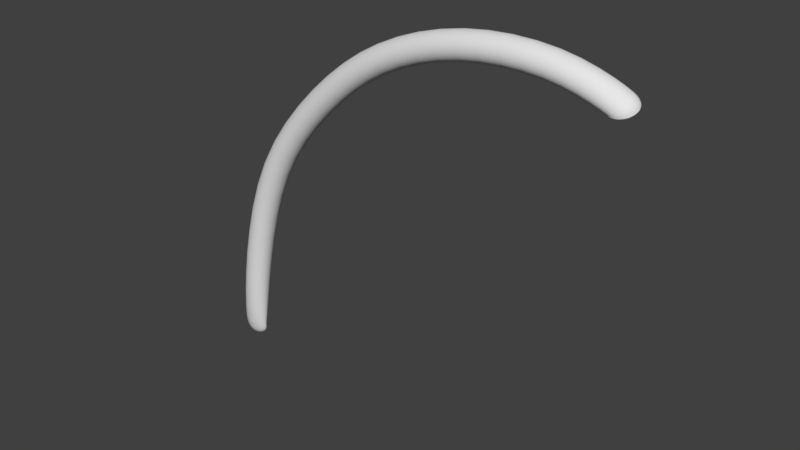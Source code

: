 # Source: Curve03.blend  (saved by Blender 2.80.75; exported with 4.5.12 LTS)
import bpy
from mathutils import Matrix  # noqa: F401  (used for matrix-valued properties, if any)

bpy.ops.wm.read_factory_settings(use_empty=True)
scene = bpy.context.scene
scene.name = 'Scene'

# ---- collections
col_collection_1 = bpy.data.collections.new('Collection 1'); scene.collection.children.link(col_collection_1)

# ---- world
world_world = bpy.data.worlds.new('World'); scene.world = world_world
world_world.color = (0.05088, 0.05088, 0.05088)
world_world.use_sun_shadow = False
world_world.sun_shadow_jitter_overblur = 0.0
world_world.cycles.sampling_method = 'MANUAL'

# ---- meshes
me_cube_000 = bpy.data.meshes.new('Cube.000')
me_cube_000.from_pydata([(1.286, 0.1184, -0.6497), (1.312, 0.1635, -0.6172), (1.37, 0.1805, -0.605), (1.426, 0.1592, -0.6203), (1.447, 0.1123, -0.6541), (1.42, 0.06719, -0.6866), (1.363, 0.05027, -0.6988), (1.307, 0.07149, -0.6835), (1.254, 0.1076, -0.6429), (1.272, 0.1624, -0.6254), (1.314, 0.1971, -0.6408), (1.356, 0.1912, -0.68), (1.373, 0.1483, -0.7202), (1.355, 0.09353, -0.7377), (1.313, 0.05891, -0.7223), (1.27, 0.06476, -0.683), (0.9959, 0.117, -0.6978), (1.0, 0.1772, -0.6899), (1.013, 0.2226, -0.7244), (1.026, 0.2267, -0.7813), (1.032, 0.1869, -0.8271), (1.028, 0.1267, -0.8351), (1.015, 0.08132, -0.8005), (1.002, 0.0773, -0.7437), (0.5387, 0.1134, -0.6819), (0.5377, 0.1745, -0.6755), (0.5299, 0.2217, -0.7129), (0.5199, 0.2274, -0.7721), (0.5136, 0.1882, -0.8185), (0.5146, 0.1271, -0.8248), (0.5224, 0.07987, -0.7874), (0.5323, 0.07419, -0.7282), (0.06704, 0.07858, -0.5223), (0.06415, 0.1396, -0.5155), (0.04221, 0.1859, -0.5484), (0.01408, 0.1904, -0.6019), (-0.003766, 0.1505, -0.6445), (-0.0008701, 0.08945, -0.6514), (0.02107, 0.04312, -0.6184), (0.0492, 0.03862, -0.5649), (-0.3433, 0.01917, -0.2182), (-0.3472, 0.08004, -0.2106), (-0.3797, 0.1249, -0.236), (-0.4218, 0.1274, -0.2795), (-0.4488, 0.08619, -0.3156), (-0.4448, 0.02532, -0.3232), (-0.4123, -0.01952, -0.2978), (-0.3703, -0.02206, -0.2543), (-0.711, -0.07, 0.2566), (-0.716, -0.009411, 0.2656), (-0.7571, 0.03322, 0.2517), (-0.8104, 0.03293, 0.223), (-0.8445, -0.01013, 0.1963), (-0.8395, -0.07071, 0.1873), (-0.7984, -0.1133, 0.2013), (-0.7451, -0.1131, 0.23), (-0.9053, -0.1855, 0.8486), (-0.9119, -0.1295, 0.8654), (-0.9585, -0.09194, 0.8668), (-1.018, -0.09486, 0.8519), (-1.055, -0.1365, 0.8295), (-1.048, -0.1926, 0.8126), (-1.002, -0.2301, 0.8112), (-0.9425, -0.2272, 0.8261), (-0.9665, -0.2592, 1.269), (-0.9778, -0.228, 1.314), (-1.028, -0.2076, 1.336), (-1.088, -0.2099, 1.324), (-1.123, -0.2335, 1.283), (-1.112, -0.2647, 1.239), (-1.061, -0.2851, 1.216), (-1.001, -0.2828, 1.229), (-0.9739, -0.2662, 1.343), (-0.9879, -0.2776, 1.402), (-1.04, -0.2837, 1.434), (-1.1, -0.2811, 1.42), (-1.132, -0.2712, 1.369), (-1.118, -0.2598, 1.31), (-1.066, -0.2537, 1.278), (-1.006, -0.2563, 1.292), (1.287, 0.1057, -0.6589), (1.291, 0.09329, -0.6678), (1.298, 0.08173, -0.6761), (1.289, 0.1143, -0.6435), (1.287, 0.1108, -0.639), (1.277, 0.1084, -0.6382), (1.255, 0.0946, -0.6516), (1.258, 0.08281, -0.6615), (1.263, 0.07272, -0.6721), (1.309, 0.06845, -0.6788), (1.307, 0.06596, -0.6759), (1.295, 0.06455, -0.6767), (1.288, 0.131, -0.6406), (1.294, 0.143, -0.632), (1.302, 0.154, -0.624), (1.314, 0.1621, -0.6149), (1.31, 0.1611, -0.6144), (1.298, 0.1611, -0.6173), (1.255, 0.1215, -0.6357), (1.259, 0.1356, -0.6303), (1.264, 0.1495, -0.6268), (1.325, 0.1711, -0.6117), (1.339, 0.1766, -0.6078), (1.354, 0.1798, -0.6055), (1.369, 0.1837, -0.6099), (1.362, 0.1874, -0.6164), (1.346, 0.1917, -0.6262), (1.281, 0.1741, -0.6262), (1.291, 0.184, -0.6291), (1.303, 0.1917, -0.6341), (1.386, 0.1786, -0.6064), (1.4, 0.1743, -0.6095), (1.414, 0.1678, -0.6142), (1.422, 0.1666, -0.6314), (1.413, 0.1742, -0.644), (1.393, 0.1823, -0.6597), (1.326, 0.1997, -0.6491), (1.337, 0.1995, -0.6587), (1.347, 0.1967, -0.6691), (1.435, 0.149, -0.6277), (1.442, 0.1374, -0.636), (1.446, 0.1251, -0.6449), (1.442, 0.1207, -0.6667), (1.432, 0.1293, -0.6809), (1.411, 0.1384, -0.6982), (1.364, 0.1833, -0.691), (1.369, 0.1732, -0.7016), (1.372, 0.1614, -0.7115), (1.444, 0.09972, -0.6632), (1.439, 0.08768, -0.6718), (1.431, 0.07669, -0.6798), (1.417, 0.07294, -0.6953), (1.409, 0.07902, -0.7055), (1.39, 0.08577, -0.7191), (1.372, 0.1345, -0.7273), (1.368, 0.1204, -0.7328), (1.363, 0.1065, -0.7363), (1.408, 0.0596, -0.6921), (1.394, 0.05414, -0.696), (1.378, 0.05097, -0.6983), (1.362, 0.0513, -0.7003), (1.357, 0.05278, -0.7035), (1.342, 0.05517, -0.7103), (1.346, 0.0819, -0.7369), (1.335, 0.07202, -0.7339), (1.324, 0.06424, -0.729), (1.347, 0.05215, -0.6974), (1.332, 0.05646, -0.6943), (1.319, 0.06297, -0.6896), (1.301, 0.05632, -0.714), (1.29, 0.05647, -0.7044), (1.279, 0.0593, -0.6939), (1.214, 0.1088, -0.654), (1.157, 0.1113, -0.6691), (1.084, 0.1144, -0.6848), (0.9965, 0.104, -0.7065), (0.9978, 0.09271, -0.7174), (0.9997, 0.08369, -0.7299), (1.228, 0.06689, -0.6958), (1.169, 0.07028, -0.7124), (1.093, 0.07405, -0.7295), (1.228, 0.1655, -0.6396), (1.168, 0.1695, -0.6573), (1.092, 0.1737, -0.6752), (0.996, 0.1315, -0.6917), (0.9969, 0.1467, -0.6883), (0.9983, 0.1622, -0.6876), (1.264, 0.2036, -0.661), (1.196, 0.2107, -0.6841), (1.112, 0.2173, -0.7065), (1.003, 0.1913, -0.695), (1.006, 0.2038, -0.7027), (1.009, 0.2144, -0.7126), (1.3, 0.201, -0.7057), (1.224, 0.2108, -0.7337), (1.132, 0.2197, -0.7602), (1.017, 0.2281, -0.7378), (1.02, 0.2306, -0.7521), (1.023, 0.2301, -0.7668), (1.315, 0.159, -0.7475), (1.237, 0.1697, -0.7771), (1.142, 0.1794, -0.805), (1.029, 0.2203, -0.7951), (1.031, 0.2113, -0.8076), (1.032, 0.2, -0.8184), (1.3, 0.1024, -0.7619), (1.225, 0.1116, -0.7888), (1.134, 0.12, -0.8145), (1.032, 0.1725, -0.8333), (1.032, 0.1572, -0.8367), (1.03, 0.1418, -0.8373), (1.264, 0.06423, -0.7405), (1.197, 0.07038, -0.762), (1.114, 0.0764, -0.7833), (1.025, 0.1127, -0.83), (1.022, 0.1001, -0.8223), (1.019, 0.08952, -0.8123), (1.012, 0.07591, -0.7872), (1.008, 0.07341, -0.7729), (1.005, 0.07386, -0.7582), (0.8938, 0.1186, -0.7053), (0.781, 0.1187, -0.7057), (0.6613, 0.1171, -0.6982), (0.5377, 0.1003, -0.6905), (0.5363, 0.08916, -0.7014), (0.5345, 0.08032, -0.7141), (0.8969, 0.07923, -0.7518), (0.7809, 0.07952, -0.7525), (0.6581, 0.07792, -0.745), (0.8961, 0.1793, -0.6983), (0.7817, 0.1797, -0.6993), (0.661, 0.1782, -0.692), (0.5392, 0.1279, -0.676), (0.5391, 0.1434, -0.6729), (0.5386, 0.1591, -0.6727), (0.9023, 0.2259, -0.735), (0.7827, 0.2268, -0.7369), (0.6574, 0.2254, -0.7298), (0.5362, 0.1889, -0.6813), (0.5344, 0.202, -0.6897), (0.5322, 0.213, -0.7004), (0.9089, 0.2309, -0.7937), (0.7833, 0.2324, -0.7966), (0.6525, 0.2312, -0.7895), (0.5274, 0.2276, -0.727), (0.5248, 0.2306, -0.7419), (0.5223, 0.2305, -0.7572), (0.912, 0.1916, -0.8402), (0.7832, 0.1932, -0.8434), (0.6493, 0.1921, -0.8362), (0.5178, 0.2213, -0.7862), (0.516, 0.2124, -0.799), (0.5145, 0.2013, -0.8099), (0.9097, 0.1308, -0.8472), (0.7824, 0.1322, -0.8498), (0.6496, 0.131, -0.8425), (0.5131, 0.1737, -0.8244), (0.5131, 0.1582, -0.8275), (0.5136, 0.1425, -0.8276), (0.9035, 0.0843, -0.8106), (0.7815, 0.08512, -0.8122), (0.6532, 0.08367, -0.8047), (0.516, 0.1126, -0.8191), (0.5178, 0.09964, -0.8107), (0.52, 0.08855, -0.8), (0.5249, 0.07399, -0.7734), (0.5274, 0.07104, -0.7584), (0.53, 0.07109, -0.7432), (0.4164, 0.1075, -0.6558), (0.2962, 0.09957, -0.6202), (0.1793, 0.08985, -0.5756), (0.06429, 0.06539, -0.5303), (0.06027, 0.05406, -0.5404), (0.05518, 0.045, -0.5521), (0.407, 0.06818, -0.7015), (0.2839, 0.06008, -0.6651), (0.1642, 0.05014, -0.6195), (0.4148, 0.1686, -0.6494), (0.2941, 0.1606, -0.6137), (0.1768, 0.1509, -0.5689), (0.0684, 0.09319, -0.5167), (0.06835, 0.1086, -0.5136), (0.06692, 0.1243, -0.5132), (0.4031, 0.2157, -0.686), (0.2788, 0.2075, -0.6493), (0.158, 0.1975, -0.6033), (0.06009, 0.1539, -0.5204), (0.05493, 0.1667, -0.5278), (0.04889, 0.1775, -0.5372), (0.3883, 0.2212, -0.7443), (0.2592, 0.2127, -0.7063), (0.1341, 0.2024, -0.6587), (0.03511, 0.1915, -0.561), (0.02786, 0.1941, -0.5745), (0.02076, 0.1938, -0.5883), (0.3789, 0.1818, -0.79), (0.2469, 0.1732, -0.7512), (0.1189, 0.1627, -0.7025), (0.008096, 0.184, -0.6148), (0.003007, 0.175, -0.6264), (-0.001007, 0.1636, -0.6365), (0.3805, 0.1207, -0.7964), (0.249, 0.1122, -0.7577), (0.1214, 0.1016, -0.7092), (-0.005123, 0.1358, -0.6501), (-0.005074, 0.1204, -0.6532), (-0.003646, 0.1047, -0.6536), (0.3921, 0.07367, -0.7598), (0.2643, 0.06529, -0.7221), (0.1402, 0.05502, -0.6748), (0.003193, 0.07516, -0.6464), (0.008352, 0.06237, -0.639), (0.01438, 0.05153, -0.6296), (0.02817, 0.03753, -0.6058), (0.03542, 0.03489, -0.5923), (0.04252, 0.03524, -0.5785), (-0.03994, 0.06595, -0.4605), (-0.1428, 0.05192, -0.3897), (-0.2434, 0.03637, -0.3092), (-0.3475, 0.00578, -0.2252), (-0.3536, -0.005837, -0.2337), (-0.3613, -0.01526, -0.2436), (-0.06028, 0.02572, -0.5018), (-0.1655, 0.01139, -0.4294), (-0.2683, -0.0045, -0.3472), (-0.04313, 0.1269, -0.4535), (-0.1463, 0.1129, -0.3826), (-0.2471, 0.09728, -0.3018), (-0.3411, 0.0339, -0.2131), (-0.3411, 0.04936, -0.2101), (-0.3431, 0.06495, -0.2093), (-0.06798, 0.1729, -0.4849), (-0.1738, 0.1585, -0.4122), (-0.2771, 0.1426, -0.3295), (-0.3532, 0.09406, -0.2142), (-0.3608, 0.1065, -0.2198), (-0.3698, 0.1169, -0.2272), (-0.09994, 0.177, -0.5363), (-0.2093, 0.1622, -0.4613), (-0.316, 0.1457, -0.376), (-0.3903, 0.13, -0.2461), (-0.4011, 0.1321, -0.257), (-0.4118, 0.1313, -0.2683), (-0.1203, 0.1368, -0.5776), (-0.232, 0.1216, -0.501), (-0.3409, 0.1048, -0.414), (-0.4308, 0.1206, -0.2902), (-0.4385, 0.1112, -0.3001), (-0.4445, 0.09959, -0.3087), (-0.1171, 0.07582, -0.5845), (-0.2286, 0.06068, -0.5081), (-0.3372, 0.04389, -0.4213), (-0.4509, 0.07147, -0.3207), (-0.4509, 0.05601, -0.3237), (-0.4489, 0.04042, -0.3245), (-0.09224, 0.02981, -0.5531), (-0.201, 0.01502, -0.4785), (-0.3071, -0.001383, -0.3936), (-0.4389, 0.01131, -0.3196), (-0.4312, -0.001137, -0.314), (-0.4223, -0.01157, -0.3067), (-0.4017, -0.02461, -0.2877), (-0.3909, -0.02675, -0.2768), (-0.3803, -0.02591, -0.2655), (-0.4433, 0.000198, -0.1162), (-0.5406, -0.02081, -0.002984), (-0.6311, -0.04412, 0.1213), (-0.7164, -0.08368, 0.2511), (-0.7241, -0.0957, 0.2447), (-0.7338, -0.1056, 0.2375), (-0.4723, -0.04145, -0.1501), (-0.5714, -0.0629, -0.03465), (-0.6637, -0.08668, 0.09207), (-0.4475, 0.06101, -0.1083), (-0.545, 0.03993, 0.00523), (-0.6358, 0.01655, 0.1299), (-0.7083, -0.05514, 0.261), (-0.7083, -0.03968, 0.264), (-0.7109, -0.02423, 0.2656), (-0.4824, 0.1054, -0.1312), (-0.5822, 0.08375, -0.01482), (-0.6751, 0.05979, 0.1128), (-0.7236, 0.004194, 0.2642), (-0.7332, 0.01612, 0.2613), (-0.7445, 0.02594, 0.2571), (-0.5276, 0.1073, -0.1713), (-0.6303, 0.08496, -0.05139), (-0.7259, 0.06026, 0.08013), (-0.7705, 0.0376, 0.2454), (-0.7842, 0.03901, 0.2383), (-0.7977, 0.03745, 0.2307), (-0.5566, 0.06562, -0.2053), (-0.6612, 0.04287, -0.08306), (-0.7585, 0.0177, 0.05091), (-0.8218, 0.02551, 0.2155), (-0.8315, 0.01558, 0.2083), (-0.8392, 0.003552, 0.2019), (-0.5524, 0.004808, -0.2132), (-0.6567, -0.01788, -0.09127), (-0.7538, -0.04297, 0.04231), (-0.8472, -0.02499, 0.192), (-0.8472, -0.04045, 0.189), (-0.8447, -0.0559, 0.1874), (-0.5175, -0.03954, -0.1903), (-0.6196, -0.06169, -0.07122), (-0.7145, -0.0862, 0.05936), (-0.832, -0.08432, 0.1888), (-0.8223, -0.09625, 0.1917), (-0.811, -0.1061, 0.1959), (-0.785, -0.1177, 0.2076), (-0.7713, -0.1191, 0.2147), (-0.7578, -0.1176, 0.2223), (-0.7773, -0.09843, 0.4021), (-0.8308, -0.1282, 0.553), (-0.8729, -0.1577, 0.7037), (-0.911, -0.1985, 0.843), (-0.9193, -0.21, 0.8372), (-0.9299, -0.2197, 0.8315), (-0.8128, -0.1419, 0.3779), (-0.8672, -0.1718, 0.5308), (-0.9099, -0.2009, 0.6822), (-0.7825, -0.03799, 0.4116), (-0.8362, -0.06828, 0.5636), (-0.8788, -0.09915, 0.7165), (-0.9026, -0.1716, 0.8538), (-0.9028, -0.1572, 0.8585), (-0.906, -0.143, 0.8624), (-0.8253, 0.003989, 0.4009), (-0.8804, -0.02721, 0.5564), (-0.9242, -0.05949, 0.7133), (-0.9206, -0.1172, 0.8674), (-0.9316, -0.1066, 0.8683), (-0.9444, -0.09807, 0.8681), (-0.8806, 0.002911, 0.3763), (-0.9373, -0.02903, 0.5356), (-0.9825, -0.06194, 0.6958), (-0.9735, -0.08854, 0.8644), (-0.9887, -0.08791, 0.861), (-1.004, -0.09003, 0.8568), (-0.916, -0.04059, 0.3521), (-0.9737, -0.07267, 0.5134), (-1.019, -0.1051, 0.6744), (-1.03, -0.1023, 0.8465), (-1.041, -0.112, 0.8408), (-1.049, -0.1236, 0.8351), (-0.9108, -0.101, 0.3426), (-0.9683, -0.1326, 0.5028), (-1.014, -0.1636, 0.6615), (-1.058, -0.1505, 0.8242), (-1.057, -0.1648, 0.8196), (-1.054, -0.1791, 0.8156), (-0.868, -0.143, 0.3533), (-0.9241, -0.1736, 0.51), (-0.9681, -0.2033, 0.6648), (-1.04, -0.2048, 0.8106), (-1.029, -0.2154, 0.8097), (-1.016, -0.224, 0.8099), (-0.9866, -0.2335, 0.8136), (-0.9714, -0.2341, 0.817), (-0.9565, -0.232, 0.8212), (-0.9296, -0.2102, 0.9822), (-0.947, -0.231, 1.1), (-0.9589, -0.2475, 1.197), (-0.9712, -0.2664, 1.258), (-0.9788, -0.273, 1.247), (-0.9888, -0.2785, 1.237), (-0.9664, -0.2492, 0.9566), (-0.9831, -0.2661, 1.07), (-0.9942, -0.2775, 1.162), (-0.9373, -0.1582, 1.005), (-0.9559, -0.1846, 1.13), (-0.9691, -0.2081, 1.235), (-0.9649, -0.2514, 1.281), (-0.9663, -0.2434, 1.293), (-0.9707, -0.2355, 1.304), (-0.9849, -0.1237, 1.012), (-1.005, -0.154, 1.143), (-1.019, -0.1822, 1.253), (-0.9877, -0.2213, 1.322), (-0.9997, -0.2155, 1.329), (-1.013, -0.2109, 1.334), (-1.045, -0.1269, 0.9986), (-1.065, -0.1572, 1.13), (-1.079, -0.1851, 1.24), (-1.044, -0.2059, 1.337), (-1.059, -0.2057, 1.334), (-1.075, -0.2071, 1.33), (-1.081, -0.1659, 0.9729), (-1.101, -0.1923, 1.1), (-1.114, -0.2151, 1.205), (-1.101, -0.2142, 1.316), (-1.111, -0.2197, 1.306), (-1.118, -0.2263, 1.295), (-1.074, -0.2178, 0.95), (-1.092, -0.2387, 1.069), (-1.104, -0.2545, 1.167), (-1.125, -0.2413, 1.272), (-1.123, -0.2493, 1.26), (-1.119, -0.2572, 1.249), (-1.026, -0.2524, 0.9433), (-1.043, -0.2693, 1.057), (-1.054, -0.2804, 1.149), (-1.102, -0.2714, 1.23), (-1.09, -0.2772, 1.224), (-1.076, -0.2818, 1.219), (-1.045, -0.2868, 1.216), (-1.03, -0.287, 1.218), (-1.015, -0.2856, 1.222), (-0.971, -0.2657, 1.314), (-0.9732, -0.2681, 1.336), (-0.974, -0.2678, 1.343), (-0.978, -0.2633, 1.329), (-0.985, -0.2607, 1.315), (-0.9946, -0.2583, 1.302), (-1.005, -0.2819, 1.269), (-1.007, -0.2761, 1.289), (-1.007, -0.267, 1.294), (-0.9832, -0.2441, 1.363), (-0.9862, -0.257, 1.389), (-0.9874, -0.2678, 1.4), (-0.9729, -0.2692, 1.359), (-0.975, -0.2721, 1.374), (-0.98, -0.275, 1.389), (-1.034, -0.2297, 1.389), (-1.038, -0.2492, 1.418), (-1.039, -0.2669, 1.43), (-0.9983, -0.2798, 1.414), (-1.011, -0.2816, 1.423), (-1.025, -0.2829, 1.43), (-1.094, -0.2311, 1.377), (-1.098, -0.2494, 1.405), (-1.099, -0.2657, 1.417), (-1.056, -0.2839, 1.435), (-1.071, -0.2835, 1.433), (-1.086, -0.2826, 1.428), (-1.128, -0.2473, 1.332), (-1.131, -0.2574, 1.358), (-1.132, -0.2649, 1.367), (-1.112, -0.2791, 1.41), (-1.121, -0.2767, 1.398), (-1.128, -0.2741, 1.384), (-1.116, -0.2689, 1.283), (-1.118, -0.2685, 1.304), (-1.119, -0.265, 1.311), (-1.133, -0.2682, 1.354), (-1.131, -0.2653, 1.338), (-1.126, -0.2624, 1.324), (-1.065, -0.2833, 1.257), (-1.066, -0.2763, 1.276), (-1.067, -0.2658, 1.281), (-1.108, -0.2576, 1.299), (-1.096, -0.2558, 1.289), (-1.081, -0.2545, 1.283), (-1.051, -0.2535, 1.278), (-1.035, -0.2539, 1.28), (-1.02, -0.2548, 1.284), (1.29, 0.1015, -0.6525), (1.288, 0.09792, -0.6479), (1.278, 0.09543, -0.647), (1.294, 0.08928, -0.6616), (1.292, 0.08583, -0.6573), (1.282, 0.08349, -0.6566), (1.3, 0.0781, -0.6705), (1.298, 0.07503, -0.6668), (1.287, 0.07305, -0.6667), (1.304, 0.1517, -0.6203), (1.301, 0.1498, -0.6184), (1.289, 0.1489, -0.6199), (1.296, 0.1399, -0.6271), (1.294, 0.1373, -0.624), (1.283, 0.1357, -0.6245), (1.291, 0.1273, -0.6349), (1.289, 0.1241, -0.631), (1.279, 0.122, -0.6306), (1.354, 0.1818, -0.6085), (1.348, 0.1842, -0.6132), (1.333, 0.1874, -0.6211), (1.339, 0.1774, -0.6089), (1.334, 0.1786, -0.6118), (1.32, 0.1807, -0.6179), (1.326, 0.1708, -0.6111), (1.322, 0.1708, -0.6121), (1.308, 0.1718, -0.6166), (1.411, 0.1743, -0.624), (1.402, 0.1811, -0.6354), (1.383, 0.1885, -0.6499), (1.398, 0.1798, -0.6178), (1.39, 0.1857, -0.6278), (1.371, 0.1922, -0.6409), (1.383, 0.183, -0.6131), (1.376, 0.1878, -0.6213), (1.359, 0.1933, -0.6328), (1.441, 0.1335, -0.6577), (1.431, 0.1422, -0.672), (1.41, 0.1514, -0.6894), (1.437, 0.1458, -0.6485), (1.427, 0.1543, -0.6626), (1.406, 0.1634, -0.6798), (1.431, 0.1569, -0.6396), (1.421, 0.1651, -0.6532), (1.401, 0.1738, -0.6698), (1.427, 0.08337, -0.6898), (1.418, 0.09037, -0.7015), (1.399, 0.09798, -0.7165), (1.435, 0.09513, -0.6831), (1.426, 0.1029, -0.6959), (1.405, 0.1112, -0.7119), (1.44, 0.1077, -0.6753), (1.43, 0.116, -0.6889), (1.409, 0.1248, -0.7058), (1.377, 0.05323, -0.7016), (1.371, 0.05591, -0.7067), (1.355, 0.05944, -0.7153), (1.392, 0.05763, -0.7012), (1.385, 0.06151, -0.7081), (1.368, 0.06617, -0.7185), (1.405, 0.06427, -0.6991), (1.398, 0.0693, -0.7078), (1.38, 0.07505, -0.7198), (1.32, 0.06074, -0.6862), (1.317, 0.05904, -0.6845), (1.305, 0.05838, -0.6865), (1.333, 0.0552, -0.6923), (1.33, 0.05445, -0.6921), (1.317, 0.0547, -0.6956), (1.348, 0.052, -0.6971), (1.343, 0.05232, -0.6986), (1.329, 0.0536, -0.7036), (1.215, 0.09575, -0.6627), (1.158, 0.09826, -0.6777), (1.085, 0.1013, -0.6934), (1.217, 0.08412, -0.6728), (1.16, 0.08678, -0.6881), (1.087, 0.08993, -0.7041), (1.222, 0.07436, -0.684), (1.164, 0.07731, -0.6998), (1.09, 0.08072, -0.7163), (1.222, 0.1518, -0.6398), (1.163, 0.1552, -0.6566), (1.088, 0.159, -0.6736), (1.217, 0.1374, -0.6424), (1.16, 0.1404, -0.6583), (1.086, 0.1438, -0.6747), (1.215, 0.1229, -0.6472), (1.157, 0.1256, -0.6625), (1.084, 0.1287, -0.6785), (1.254, 0.1974, -0.6527), (1.188, 0.2036, -0.6744), (1.106, 0.2096, -0.6955), (1.245, 0.1887, -0.6462), (1.181, 0.1941, -0.6665), (1.101, 0.1995, -0.6865), (1.236, 0.1779, -0.6418), (1.174, 0.1826, -0.6607), (1.096, 0.1874, -0.6796), (1.292, 0.2058, -0.6937), (1.218, 0.215, -0.7207), (1.128, 0.2235, -0.7463), (1.283, 0.2079, -0.6819), (1.211, 0.2164, -0.7078), (1.123, 0.2243, -0.7324), (1.274, 0.2071, -0.6709), (1.204, 0.215, -0.6954), (1.117, 0.2223, -0.7189), (1.314, 0.1721, -0.7388), (1.236, 0.1828, -0.7684), (1.141, 0.1925, -0.7963), (1.311, 0.1837, -0.7287), (1.233, 0.1943, -0.758), (1.139, 0.2038, -0.7856), (1.306, 0.1935, -0.7175), (1.229, 0.2038, -0.7463), (1.136, 0.213, -0.7734), (1.306, 0.1161, -0.7617), (1.23, 0.1258, -0.7896), (1.137, 0.1347, -0.8161), (1.311, 0.1305, -0.7591), (1.234, 0.1407, -0.7878), (1.14, 0.1499, -0.815), (1.314, 0.145, -0.7543), (1.236, 0.1555, -0.7836), (1.141, 0.165, -0.8112), (1.274, 0.0705, -0.7488), (1.205, 0.07746, -0.7718), (1.12, 0.08413, -0.7942), (1.283, 0.07921, -0.7553), (1.213, 0.08696, -0.7797), (1.125, 0.09427, -0.8033), (1.292, 0.08997, -0.7597), (1.219, 0.09847, -0.7854), (1.13, 0.1064, -0.8102), (1.236, 0.06208, -0.7078), (1.175, 0.06604, -0.7255), (1.098, 0.07027, -0.7434), (1.245, 0.06001, -0.7196), (1.182, 0.06464, -0.7384), (1.103, 0.06941, -0.7573), (1.254, 0.06072, -0.7306), (1.19, 0.06609, -0.7508), (1.108, 0.07147, -0.7708), (0.8941, 0.1055, -0.714), (0.7809, 0.1056, -0.7144), (0.6608, 0.104, -0.7069), (0.8947, 0.09436, -0.7249), (0.7809, 0.0945, -0.7254), (0.6601, 0.09286, -0.7179), (0.8957, 0.08546, -0.7377), (0.7809, 0.08566, -0.7383), (0.6592, 0.08403, -0.7307), (0.895, 0.1641, -0.6957), (0.7815, 0.1644, -0.6965), (0.6615, 0.1628, -0.6891), (0.8943, 0.1485, -0.696), (0.7813, 0.1487, -0.6966), (0.6617, 0.147, -0.6892), (0.8939, 0.1331, -0.6992), (0.7811, 0.1332, -0.6998), (0.6616, 0.1316, -0.6923), (0.9006, 0.2174, -0.7226), (0.7824, 0.2182, -0.7243), (0.6585, 0.2167, -0.7171), (0.8989, 0.2065, -0.7121), (0.7822, 0.2071, -0.7135), (0.6595, 0.2056, -0.7063), (0.8974, 0.1936, -0.7039), (0.782, 0.1941, -0.7051), (0.6604, 0.1926, -0.6978), (0.9075, 0.2342, -0.7788), (0.7832, 0.2355, -0.7815), (0.6537, 0.2343, -0.7744), (0.9058, 0.2344, -0.7637), (0.783, 0.2356, -0.7661), (0.6549, 0.2343, -0.759), (0.9041, 0.2316, -0.7488), (0.7829, 0.2327, -0.7511), (0.6562, 0.2313, -0.7439), (0.9117, 0.2046, -0.8316), (0.7833, 0.2063, -0.8347), (0.6498, 0.2051, -0.8276), (0.9111, 0.2158, -0.8206), (0.7833, 0.2174, -0.8237), (0.6506, 0.2163, -0.8166), (0.9101, 0.2247, -0.8078), (0.7833, 0.2263, -0.8108), (0.6515, 0.2251, -0.8037), (0.9108, 0.1461, -0.8498), (0.7827, 0.1476, -0.8526), (0.6492, 0.1463, -0.8454), (0.9115, 0.1617, -0.8495), (0.7829, 0.1633, -0.8525), (0.649, 0.1621, -0.8452), (0.9119, 0.1771, -0.8463), (0.783, 0.1787, -0.8494), (0.649, 0.1775, -0.8422), (0.9052, 0.09281, -0.8229), (0.7817, 0.09378, -0.8249), (0.6521, 0.09238, -0.8174), (0.9069, 0.1037, -0.8334), (0.782, 0.1048, -0.8356), (0.6511, 0.1035, -0.8282), (0.9084, 0.1165, -0.8416), (0.7822, 0.1178, -0.8441), (0.6503, 0.1165, -0.8367), (0.8983, 0.07601, -0.7667), (0.781, 0.07641, -0.7676), (0.6569, 0.07484, -0.7601), (0.9, 0.07582, -0.7818), (0.7811, 0.07634, -0.783), (0.6557, 0.07481, -0.7755), (0.9017, 0.0786, -0.7967), (0.7813, 0.07927, -0.7981), (0.6545, 0.07777, -0.7906), (0.415, 0.09442, -0.6643), (0.2943, 0.08646, -0.6286), (0.177, 0.0767, -0.5838), (0.4129, 0.08323, -0.6751), (0.2915, 0.07524, -0.6392), (0.1736, 0.06543, -0.5942), (0.4102, 0.07436, -0.6876), (0.288, 0.06631, -0.6515), (0.1693, 0.05644, -0.6062), (0.4163, 0.1532, -0.6467), (0.2961, 0.1453, -0.6111), (0.1792, 0.1356, -0.5665), (0.4171, 0.1375, -0.6469), (0.2971, 0.1296, -0.6114), (0.1804, 0.1199, -0.5668), (0.4171, 0.1221, -0.6499), (0.2971, 0.1141, -0.6145), (0.1805, 0.1044, -0.5699), (0.4067, 0.207, -0.6737), (0.2834, 0.1989, -0.6373), (0.1638, 0.189, -0.5917), (0.4099, 0.196, -0.6632), (0.2876, 0.1879, -0.6271), (0.1689, 0.1781, -0.5818), (0.4126, 0.183, -0.655), (0.2912, 0.175, -0.6191), (0.1733, 0.1652, -0.5741), (0.3918, 0.2243, -0.7295), (0.2638, 0.2159, -0.6919), (0.1397, 0.2057, -0.6446), (0.3955, 0.2244, -0.7145), (0.2688, 0.2161, -0.6772), (0.1458, 0.2059, -0.6303), (0.3994, 0.2215, -0.6998), (0.2738, 0.2133, -0.6628), (0.152, 0.2032, -0.6164), (0.3803, 0.1949, -0.7815), (0.2488, 0.1864, -0.7428), (0.1212, 0.1758, -0.6943), (0.3824, 0.2061, -0.7707), (0.2515, 0.1976, -0.7322), (0.1246, 0.1871, -0.6839), (0.3851, 0.215, -0.7582), (0.2551, 0.2065, -0.7199), (0.129, 0.1961, -0.6719), (0.379, 0.1361, -0.7991), (0.247, 0.1275, -0.7603), (0.119, 0.1169, -0.7116), (0.3782, 0.1518, -0.7989), (0.246, 0.1432, -0.76), (0.1178, 0.1326, -0.7113), (0.3782, 0.1673, -0.7959), (0.246, 0.1587, -0.757), (0.1177, 0.1481, -0.7082), (0.3886, 0.08231, -0.7721), (0.2597, 0.07387, -0.7341), (0.1345, 0.06352, -0.6864), (0.3854, 0.09335, -0.7826), (0.2554, 0.08486, -0.7443), (0.1293, 0.07444, -0.6963), (0.3827, 0.1063, -0.7908), (0.2518, 0.09778, -0.7523), (0.1249, 0.0873, -0.704), (0.4035, 0.06504, -0.7163), (0.2792, 0.05687, -0.6796), (0.1585, 0.04685, -0.6335), (0.3997, 0.06494, -0.7313), (0.2743, 0.0567, -0.6942), (0.1524, 0.0466, -0.6478), (0.3959, 0.06784, -0.746), (0.2693, 0.05953, -0.7086), (0.1462, 0.04934, -0.6617), (-0.0431, 0.05272, -0.4683), (-0.1464, 0.03864, -0.3972), (-0.2473, 0.02303, -0.3164), (-0.04768, 0.04133, -0.478), (-0.1515, 0.02718, -0.4067), (-0.2529, 0.0115, -0.3255), (-0.05347, 0.03219, -0.4893), (-0.1579, 0.01796, -0.4175), (-0.26, 0.002183, -0.3358), (-0.04, 0.1117, -0.4515), (-0.1428, 0.09768, -0.3807), (-0.2433, 0.08213, -0.3002), (-0.0384, 0.09604, -0.452), (-0.1411, 0.08204, -0.3813), (-0.2414, 0.06652, -0.301), (-0.03837, 0.08059, -0.455), (-0.1411, 0.06658, -0.3843), (-0.2414, 0.05106, -0.304), (-0.0604, 0.1646, -0.4742), (-0.1654, 0.1503, -0.402), (-0.2679, 0.1345, -0.3199), (-0.05356, 0.1539, -0.4652), (-0.1578, 0.1397, -0.3935), (-0.2597, 0.1239, -0.312), (-0.04772, 0.1412, -0.4582), (-0.1514, 0.127, -0.3869), (-0.2526, 0.1114, -0.3058), (-0.09234, 0.1805, -0.5232), (-0.2009, 0.1658, -0.4487), (-0.3067, 0.1494, -0.364), (-0.08427, 0.181, -0.5099), (-0.1919, 0.1663, -0.436), (-0.2969, 0.1501, -0.352), (-0.07604, 0.1784, -0.497), (-0.1828, 0.1639, -0.4237), (-0.2869, 0.1478, -0.3404), (-0.1171, 0.15, -0.5698), (-0.2285, 0.1349, -0.4935), (-0.337, 0.1181, -0.4067), (-0.1125, 0.1614, -0.56), (-0.2234, 0.1464, -0.484), (-0.3314, 0.1297, -0.3977), (-0.1067, 0.1706, -0.5487), (-0.2169, 0.1556, -0.4732), (-0.3243, 0.139, -0.3873), (-0.1202, 0.09105, -0.5866), (-0.232, 0.07587, -0.51), (-0.341, 0.05904, -0.4229), (-0.1218, 0.1067, -0.5861), (-0.2338, 0.09151, -0.5094), (-0.3428, 0.07466, -0.4222), (-0.1218, 0.1222, -0.5831), (-0.2338, 0.107, -0.5064), (-0.3428, 0.09012, -0.4192), (-0.09982, 0.03812, -0.5639), (-0.2094, 0.02322, -0.4887), (-0.3163, 0.006705, -0.4032), (-0.1067, 0.04887, -0.5729), (-0.217, 0.03388, -0.4972), (-0.3246, 0.01725, -0.4112), (-0.1125, 0.06159, -0.5799), (-0.2235, 0.04652, -0.5038), (-0.3317, 0.0298, -0.4173), (-0.06788, 0.02224, -0.5149), (-0.174, 0.007799, -0.442), (-0.2775, -0.008212, -0.3591), (-0.07595, 0.02179, -0.5281), (-0.1829, 0.007231, -0.4547), (-0.2873, -0.008908, -0.3711), (-0.08418, 0.02433, -0.5411), (-0.1921, 0.009649, -0.467), (-0.2973, -0.006621, -0.3828), (-0.4479, -0.01326, -0.1228), (-0.5454, -0.03434, -0.009267), (-0.6362, -0.05772, 0.1154), (-0.4544, -0.02497, -0.1309), (-0.5524, -0.04615, -0.01685), (-0.6436, -0.06963, 0.1084), (-0.4627, -0.03451, -0.1401), (-0.5612, -0.05581, -0.02542), (-0.6528, -0.07943, 0.1005), (-0.4432, 0.04597, -0.1073), (-0.5404, 0.02497, 0.005905), (-0.6309, 0.001657, 0.1302), (-0.441, 0.03042, -0.1083), (-0.5381, 0.009444, 0.004705), (-0.6285, -0.01383, 0.1288), (-0.441, 0.01495, -0.1113), (-0.5381, -0.00602, 0.001715), (-0.6285, -0.02929, 0.1258), (-0.4717, 0.09756, -0.1231), (-0.5708, 0.07611, -0.007583), (-0.6631, 0.05232, 0.1192), (-0.4621, 0.08726, -0.1164), (-0.5606, 0.06596, -0.001693), (-0.6523, 0.04234, 0.1242), (-0.4539, 0.07493, -0.1114), (-0.5519, 0.05376, 0.002646), (-0.643, 0.03027, 0.1279), (-0.5168, 0.1113, -0.1609), (-0.6188, 0.08912, -0.04183), (-0.7138, 0.0646, 0.08877), (-0.5054, 0.1123, -0.1505), (-0.6067, 0.0903, -0.0323), (-0.701, 0.06597, 0.09733), (-0.4938, 0.1103, -0.1404), (-0.5943, 0.08851, -0.02317), (-0.6879, 0.06436, 0.1055), (-0.552, 0.07908, -0.1987), (-0.6563, 0.0564, -0.07677), (-0.7534, 0.0313, 0.05681), (-0.5455, 0.09079, -0.1906), (-0.6494, 0.0682, -0.06919), (-0.7461, 0.04322, 0.06385), (-0.5372, 0.1003, -0.1813), (-0.6406, 0.07787, -0.06062), (-0.7368, 0.05301, 0.07172), (-0.5567, 0.01984, -0.2142), (-0.6613, -0.002909, -0.09195), (-0.7587, -0.02807, 0.04201), (-0.5589, 0.0354, -0.2132), (-0.6637, 0.01261, -0.09075), (-0.7611, -0.01259, 0.0434), (-0.5588, 0.05086, -0.2102), (-0.6636, 0.02808, -0.08776), (-0.7611, 0.002875, 0.0464), (-0.5282, -0.03174, -0.1984), (-0.6309, -0.05405, -0.07846), (-0.7265, -0.07874, 0.05303), (-0.5378, -0.02145, -0.2051), (-0.6412, -0.0439, -0.08435), (-0.7374, -0.06876, 0.04797), (-0.546, -0.009115, -0.2101), (-0.6499, -0.0317, -0.08869), (-0.7466, -0.05669, 0.04434), (-0.4831, -0.04545, -0.1606), (-0.5829, -0.06707, -0.04421), (-0.6758, -0.09102, 0.08343), (-0.4945, -0.04645, -0.171), (-0.5951, -0.06824, -0.05374), (-0.6886, -0.09238, 0.07487), (-0.5061, -0.04448, -0.1811), (-0.6074, -0.06645, -0.06287), (-0.7017, -0.09078, 0.06674), (-0.7829, -0.1122, 0.397), (-0.8364, -0.1419, 0.5481), (-0.8786, -0.1712, 0.6986), (-0.7909, -0.1243, 0.3911), (-0.8446, -0.154, 0.5426), (-0.8869, -0.1832, 0.6933), (-0.8009, -0.1344, 0.3846), (-0.855, -0.1641, 0.5367), (-0.8975, -0.1932, 0.6877), (-0.7772, -0.05271, 0.4111), (-0.8307, -0.08282, 0.5625), (-0.8731, -0.1133, 0.7147), (-0.7745, -0.0681, 0.4093), (-0.8279, -0.09805, 0.5603), (-0.8701, -0.1282, 0.7118), (-0.7746, -0.08355, 0.4062), (-0.8279, -0.1134, 0.5571), (-0.8701, -0.1432, 0.7081), (-0.8122, -0.003096, 0.4053), (-0.8669, -0.03407, 0.5598), (-0.9104, -0.06603, 0.7157), (-0.8004, -0.01274, 0.4086), (-0.8548, -0.04347, 0.5622), (-0.8979, -0.07509, 0.717), (-0.7904, -0.02451, 0.4108), (-0.8444, -0.05502, 0.5635), (-0.8872, -0.08627, 0.7173), (-0.8674, 0.007615, 0.383), (-0.9238, -0.02419, 0.5415), (-0.9686, -0.05704, 0.7011), (-0.8534, 0.00937, 0.3895), (-0.9094, -0.02226, 0.547), (-0.9539, -0.05498, 0.7058), (-0.8392, 0.008165, 0.3956), (-0.8947, -0.02326, 0.5521), (-0.9389, -0.05579, 0.71), (-0.9105, -0.02685, 0.3572), (-0.9681, -0.05897, 0.5183), (-1.014, -0.0916, 0.6794), (-0.9025, -0.01473, 0.3631), (-0.9599, -0.04683, 0.5238), (-1.005, -0.07963, 0.6848), (-0.8924, -0.00466, 0.3696), (-0.9495, -0.0367, 0.5296), (-0.9948, -0.0696, 0.6904), (-0.9161, -0.08631, 0.3431), (-0.9738, -0.118, 0.5038), (-1.019, -0.1495, 0.6634), (-0.9188, -0.07092, 0.3449), (-0.9766, -0.1028, 0.506), (-1.022, -0.1346, 0.6663), (-0.9188, -0.05548, 0.348), (-0.9766, -0.08748, 0.5093), (-1.022, -0.1196, 0.67), (-0.8811, -0.1359, 0.3489), (-0.9376, -0.1668, 0.5066), (-0.982, -0.1968, 0.6624), (-0.8929, -0.1263, 0.3456), (-0.9498, -0.1574, 0.5042), (-0.9945, -0.1877, 0.6611), (-0.9029, -0.1145, 0.3434), (-0.9601, -0.1458, 0.5029), (-1.005, -0.1765, 0.6608), (-0.8259, -0.1466, 0.3712), (-0.8807, -0.1767, 0.5249), (-0.9237, -0.2058, 0.677), (-0.8399, -0.1484, 0.3647), (-0.8951, -0.1786, 0.5193), (-0.9384, -0.2078, 0.6722), (-0.8541, -0.1472, 0.3586), (-0.9098, -0.1776, 0.5143), (-0.9534, -0.207, 0.6681), (-0.9351, -0.2223, 0.9755), (-0.9523, -0.2419, 1.092), (-0.9639, -0.2568, 1.187), (-0.9433, -0.2331, 0.9688), (-0.9603, -0.2516, 1.084), (-0.9717, -0.265, 1.178), (-0.9539, -0.2422, 0.9624), (-0.9707, -0.2598, 1.076), (-0.9819, -0.272, 1.169), (-0.931, -0.1707, 1.001), (-0.9493, -0.1957, 1.124), (-0.9622, -0.2175, 1.227), (-0.9276, -0.1839, 0.995), (-0.9456, -0.2075, 1.116), (-0.9581, -0.2275, 1.217), (-0.9271, -0.1972, 0.9888), (-0.9448, -0.2194, 1.108), (-0.957, -0.2377, 1.207), (-0.9705, -0.1293, 1.012), (-0.9901, -0.1589, 1.142), (-1.004, -0.1864, 1.251), (-0.9575, -0.1371, 1.011), (-0.9768, -0.1659, 1.139), (-0.9905, -0.1922, 1.247), (-0.9462, -0.1469, 1.009), (-0.9652, -0.1745, 1.135), (-0.9787, -0.1996, 1.242), (-1.031, -0.1223, 1.004), (-1.051, -0.153, 1.135), (-1.065, -0.1815, 1.246), (-1.016, -0.1202, 1.007), (-1.036, -0.1511, 1.139), (-1.05, -0.1798, 1.25), (-1.0, -0.1207, 1.01), (-1.02, -0.1514, 1.142), (-1.034, -0.1801, 1.253), (-1.076, -0.1538, 0.9797), (-1.096, -0.1814, 1.108), (-1.109, -0.2058, 1.215), (-1.068, -0.143, 0.9864), (-1.088, -0.1718, 1.116), (-1.101, -0.1976, 1.224), (-1.057, -0.1339, 0.9928), (-1.077, -0.1636, 1.123), (-1.091, -0.1906, 1.233), (-1.08, -0.2054, 0.9546), (-1.098, -0.2276, 1.076), (-1.111, -0.2451, 1.175), (-1.083, -0.1922, 0.9602), (-1.102, -0.2158, 1.083), (-1.115, -0.2351, 1.185), (-1.084, -0.1788, 0.9663), (-1.103, -0.2039, 1.091), (-1.116, -0.2249, 1.195), (-1.041, -0.2468, 0.943), (-1.058, -0.2644, 1.058), (-1.069, -0.2762, 1.151), (-1.054, -0.2389, 0.9441), (-1.071, -0.2574, 1.06), (-1.083, -0.2704, 1.155), (-1.065, -0.2292, 0.9465), (-1.083, -0.2488, 1.064), (-1.094, -0.263, 1.16), (-0.9805, -0.2538, 0.9517), (-0.9972, -0.2703, 1.064), (-1.008, -0.2811, 1.156), (-0.9955, -0.2559, 0.9477), (-1.012, -0.2722, 1.06), (-1.023, -0.2828, 1.152), (-1.011, -0.2554, 0.9448), (-1.028, -0.2719, 1.058), (-1.039, -0.2826, 1.149), (-0.9755, -0.2707, 1.301), (-0.9776, -0.2706, 1.322), (-0.9782, -0.2677, 1.329), (-0.9829, -0.2752, 1.289), (-0.9848, -0.2729, 1.31), (-0.9853, -0.2675, 1.316), (-0.9928, -0.279, 1.278), (-0.9946, -0.2747, 1.298), (-0.9949, -0.2673, 1.304), (-0.9758, -0.2493, 1.352), (-0.9786, -0.2597, 1.377), (-0.9797, -0.2679, 1.387), (-0.9712, -0.2547, 1.34), (-0.9738, -0.2625, 1.364), (-0.9748, -0.2679, 1.373), (-0.9696, -0.2603, 1.327), (-0.972, -0.2654, 1.35), (-0.9728, -0.2679, 1.358), (-1.019, -0.2321, 1.386), (-1.023, -0.2505, 1.414), (-1.024, -0.2672, 1.426), (-1.005, -0.2353, 1.381), (-1.009, -0.2523, 1.408), (-1.01, -0.2674, 1.42), (-0.9933, -0.2394, 1.373), (-0.9963, -0.2545, 1.4), (-0.9977, -0.2676, 1.411), (-1.081, -0.2292, 1.383), (-1.084, -0.2485, 1.412), (-1.086, -0.266, 1.424), (-1.066, -0.2283, 1.388), (-1.069, -0.2482, 1.417), (-1.071, -0.2663, 1.429), (-1.05, -0.2285, 1.39), (-1.053, -0.2484, 1.419), (-1.055, -0.2666, 1.431), (-1.124, -0.2423, 1.345), (-1.127, -0.2548, 1.371), (-1.128, -0.265, 1.382), (-1.116, -0.2378, 1.357), (-1.119, -0.2526, 1.384), (-1.121, -0.2652, 1.395), (-1.106, -0.234, 1.368), (-1.11, -0.2508, 1.395), (-1.111, -0.2654, 1.407), (-1.123, -0.2637, 1.294), (-1.126, -0.2658, 1.316), (-1.126, -0.2649, 1.324), (-1.128, -0.2583, 1.306), (-1.13, -0.263, 1.33), (-1.131, -0.2648, 1.338), (-1.13, -0.2527, 1.319), (-1.132, -0.2601, 1.344), (-1.133, -0.2648, 1.353), (-1.08, -0.2809, 1.26), (-1.082, -0.275, 1.279), (-1.082, -0.2656, 1.284), (-1.094, -0.2777, 1.265), (-1.096, -0.2732, 1.285), (-1.096, -0.2653, 1.291), (-1.106, -0.2736, 1.273), (-1.108, -0.271, 1.294), (-1.108, -0.2651, 1.3), (-1.019, -0.2838, 1.263), (-1.02, -0.277, 1.282), (-1.02, -0.2667, 1.287), (-1.034, -0.2847, 1.258), (-1.035, -0.2773, 1.277), (-1.035, -0.2664, 1.282), (-1.049, -0.2845, 1.256), (-1.051, -0.2771, 1.275), (-1.051, -0.2661, 1.28)], [], [(536, 537, 540, 539), (537, 538, 541, 540), (539, 540, 543, 542), (540, 541, 544, 543), (0, 83, 536, 80), (83, 84, 537, 536), (84, 85, 538, 537), (85, 8, 86, 538), (538, 86, 87, 541), (541, 87, 88, 544), (544, 88, 15, 91), (543, 544, 91, 90), (542, 543, 90, 89), (82, 542, 89, 7), (81, 539, 542, 82), (80, 536, 539, 81), (545, 546, 549, 548), (546, 547, 550, 549), (548, 549, 552, 551), (549, 550, 553, 552), (1, 95, 545, 94), (95, 96, 546, 545), (96, 97, 547, 546), (97, 9, 100, 547), (547, 100, 99, 550), (550, 99, 98, 553), (553, 98, 8, 85), (552, 553, 85, 84), (551, 552, 84, 83), (92, 551, 83, 0), (93, 548, 551, 92), (94, 545, 548, 93), (554, 555, 558, 557), (555, 556, 559, 558), (557, 558, 561, 560), (558, 559, 562, 561), (2, 104, 554, 103), (104, 105, 555, 554), (105, 106, 556, 555), (106, 10, 109, 556), (556, 109, 108, 559), (559, 108, 107, 562), (562, 107, 9, 97), (561, 562, 97, 96), (560, 561, 96, 95), (101, 560, 95, 1), (102, 557, 560, 101), (103, 554, 557, 102), (563, 564, 567, 566), (564, 565, 568, 567), (566, 567, 570, 569), (567, 568, 571, 570), (3, 113, 563, 112), (113, 114, 564, 563), (114, 115, 565, 564), (115, 11, 118, 565), (565, 118, 117, 568), (568, 117, 116, 571), (571, 116, 10, 106), (570, 571, 106, 105), (569, 570, 105, 104), (110, 569, 104, 2), (111, 566, 569, 110), (112, 563, 566, 111), (572, 573, 576, 575), (573, 574, 577, 576), (575, 576, 579, 578), (576, 577, 580, 579), (4, 122, 572, 121), (122, 123, 573, 572), (123, 124, 574, 573), (124, 12, 127, 574), (574, 127, 126, 577), (577, 126, 125, 580), (580, 125, 11, 115), (579, 580, 115, 114), (578, 579, 114, 113), (119, 578, 113, 3), (120, 575, 578, 119), (121, 572, 575, 120), (581, 582, 585, 584), (582, 583, 586, 585), (584, 585, 588, 587), (585, 586, 589, 588), (5, 131, 581, 130), (131, 132, 582, 581), (132, 133, 583, 582), (133, 13, 136, 583), (583, 136, 135, 586), (586, 135, 134, 589), (589, 134, 12, 124), (588, 589, 124, 123), (587, 588, 123, 122), (128, 587, 122, 4), (129, 584, 587, 128), (130, 581, 584, 129), (590, 591, 594, 593), (591, 592, 595, 594), (593, 594, 597, 596), (594, 595, 598, 597), (6, 140, 590, 139), (140, 141, 591, 590), (141, 142, 592, 591), (142, 14, 145, 592), (592, 145, 144, 595), (595, 144, 143, 598), (598, 143, 13, 133), (597, 598, 133, 132), (596, 597, 132, 131), (137, 596, 131, 5), (138, 593, 596, 137), (139, 590, 593, 138), (599, 600, 603, 602), (600, 601, 604, 603), (602, 603, 606, 605), (603, 604, 607, 606), (7, 89, 599, 148), (89, 90, 600, 599), (90, 91, 601, 600), (91, 15, 151, 601), (601, 151, 150, 604), (604, 150, 149, 607), (607, 149, 14, 142), (606, 607, 142, 141), (605, 606, 141, 140), (146, 605, 140, 6), (147, 602, 605, 146), (148, 599, 602, 147), (608, 609, 612, 611), (609, 610, 613, 612), (611, 612, 615, 614), (612, 613, 616, 615), (8, 152, 608, 86), (152, 153, 609, 608), (153, 154, 610, 609), (154, 16, 155, 610), (610, 155, 156, 613), (613, 156, 157, 616), (616, 157, 23, 160), (615, 616, 160, 159), (614, 615, 159, 158), (88, 614, 158, 15), (87, 611, 614, 88), (86, 608, 611, 87), (617, 618, 621, 620), (618, 619, 622, 621), (620, 621, 624, 623), (621, 622, 625, 624), (9, 161, 617, 100), (161, 162, 618, 617), (162, 163, 619, 618), (163, 17, 166, 619), (619, 166, 165, 622), (622, 165, 164, 625), (625, 164, 16, 154), (624, 625, 154, 153), (623, 624, 153, 152), (98, 623, 152, 8), (99, 620, 623, 98), (100, 617, 620, 99), (626, 627, 630, 629), (627, 628, 631, 630), (629, 630, 633, 632), (630, 631, 634, 633), (10, 167, 626, 109), (167, 168, 627, 626), (168, 169, 628, 627), (169, 18, 172, 628), (628, 172, 171, 631), (631, 171, 170, 634), (634, 170, 17, 163), (633, 634, 163, 162), (632, 633, 162, 161), (107, 632, 161, 9), (108, 629, 632, 107), (109, 626, 629, 108), (635, 636, 639, 638), (636, 637, 640, 639), (638, 639, 642, 641), (639, 640, 643, 642), (11, 173, 635, 118), (173, 174, 636, 635), (174, 175, 637, 636), (175, 19, 178, 637), (637, 178, 177, 640), (640, 177, 176, 643), (643, 176, 18, 169), (642, 643, 169, 168), (641, 642, 168, 167), (116, 641, 167, 10), (117, 638, 641, 116), (118, 635, 638, 117), (644, 645, 648, 647), (645, 646, 649, 648), (647, 648, 651, 650), (648, 649, 652, 651), (12, 179, 644, 127), (179, 180, 645, 644), (180, 181, 646, 645), (181, 20, 184, 646), (646, 184, 183, 649), (649, 183, 182, 652), (652, 182, 19, 175), (651, 652, 175, 174), (650, 651, 174, 173), (125, 650, 173, 11), (126, 647, 650, 125), (127, 644, 647, 126), (653, 654, 657, 656), (654, 655, 658, 657), (656, 657, 660, 659), (657, 658, 661, 660), (13, 185, 653, 136), (185, 186, 654, 653), (186, 187, 655, 654), (187, 21, 190, 655), (655, 190, 189, 658), (658, 189, 188, 661), (661, 188, 20, 181), (660, 661, 181, 180), (659, 660, 180, 179), (134, 659, 179, 12), (135, 656, 659, 134), (136, 653, 656, 135), (662, 663, 666, 665), (663, 664, 667, 666), (665, 666, 669, 668), (666, 667, 670, 669), (14, 191, 662, 145), (191, 192, 663, 662), (192, 193, 664, 663), (193, 22, 196, 664), (664, 196, 195, 667), (667, 195, 194, 670), (670, 194, 21, 187), (669, 670, 187, 186), (668, 669, 186, 185), (143, 668, 185, 13), (144, 665, 668, 143), (145, 662, 665, 144), (671, 672, 675, 674), (672, 673, 676, 675), (674, 675, 678, 677), (675, 676, 679, 678), (15, 158, 671, 151), (158, 159, 672, 671), (159, 160, 673, 672), (160, 23, 199, 673), (673, 199, 198, 676), (676, 198, 197, 679), (679, 197, 22, 193), (678, 679, 193, 192), (677, 678, 192, 191), (149, 677, 191, 14), (150, 674, 677, 149), (151, 671, 674, 150), (680, 681, 684, 683), (681, 682, 685, 684), (683, 684, 687, 686), (684, 685, 688, 687), (16, 200, 680, 155), (200, 201, 681, 680), (201, 202, 682, 681), (202, 24, 203, 682), (682, 203, 204, 685), (685, 204, 205, 688), (688, 205, 31, 208), (687, 688, 208, 207), (686, 687, 207, 206), (157, 686, 206, 23), (156, 683, 686, 157), (155, 680, 683, 156), (689, 690, 693, 692), (690, 691, 694, 693), (692, 693, 696, 695), (693, 694, 697, 696), (17, 209, 689, 166), (209, 210, 690, 689), (210, 211, 691, 690), (211, 25, 214, 691), (691, 214, 213, 694), (694, 213, 212, 697), (697, 212, 24, 202), (696, 697, 202, 201), (695, 696, 201, 200), (164, 695, 200, 16), (165, 692, 695, 164), (166, 689, 692, 165), (698, 699, 702, 701), (699, 700, 703, 702), (701, 702, 705, 704), (702, 703, 706, 705), (18, 215, 698, 172), (215, 216, 699, 698), (216, 217, 700, 699), (217, 26, 220, 700), (700, 220, 219, 703), (703, 219, 218, 706), (706, 218, 25, 211), (705, 706, 211, 210), (704, 705, 210, 209), (170, 704, 209, 17), (171, 701, 704, 170), (172, 698, 701, 171), (707, 708, 711, 710), (708, 709, 712, 711), (710, 711, 714, 713), (711, 712, 715, 714), (19, 221, 707, 178), (221, 222, 708, 707), (222, 223, 709, 708), (223, 27, 226, 709), (709, 226, 225, 712), (712, 225, 224, 715), (715, 224, 26, 217), (714, 715, 217, 216), (713, 714, 216, 215), (176, 713, 215, 18), (177, 710, 713, 176), (178, 707, 710, 177), (716, 717, 720, 719), (717, 718, 721, 720), (719, 720, 723, 722), (720, 721, 724, 723), (20, 227, 716, 184), (227, 228, 717, 716), (228, 229, 718, 717), (229, 28, 232, 718), (718, 232, 231, 721), (721, 231, 230, 724), (724, 230, 27, 223), (723, 724, 223, 222), (722, 723, 222, 221), (182, 722, 221, 19), (183, 719, 722, 182), (184, 716, 719, 183), (725, 726, 729, 728), (726, 727, 730, 729), (728, 729, 732, 731), (729, 730, 733, 732), (21, 233, 725, 190), (233, 234, 726, 725), (234, 235, 727, 726), (235, 29, 238, 727), (727, 238, 237, 730), (730, 237, 236, 733), (733, 236, 28, 229), (732, 733, 229, 228), (731, 732, 228, 227), (188, 731, 227, 20), (189, 728, 731, 188), (190, 725, 728, 189), (734, 735, 738, 737), (735, 736, 739, 738), (737, 738, 741, 740), (738, 739, 742, 741), (22, 239, 734, 196), (239, 240, 735, 734), (240, 241, 736, 735), (241, 30, 244, 736), (736, 244, 243, 739), (739, 243, 242, 742), (742, 242, 29, 235), (741, 742, 235, 234), (740, 741, 234, 233), (194, 740, 233, 21), (195, 737, 740, 194), (196, 734, 737, 195), (743, 744, 747, 746), (744, 745, 748, 747), (746, 747, 750, 749), (747, 748, 751, 750), (23, 206, 743, 199), (206, 207, 744, 743), (207, 208, 745, 744), (208, 31, 247, 745), (745, 247, 246, 748), (748, 246, 245, 751), (751, 245, 30, 241), (750, 751, 241, 240), (749, 750, 240, 239), (197, 749, 239, 22), (198, 746, 749, 197), (199, 743, 746, 198), (752, 753, 756, 755), (753, 754, 757, 756), (755, 756, 759, 758), (756, 757, 760, 759), (24, 248, 752, 203), (248, 249, 753, 752), (249, 250, 754, 753), (250, 32, 251, 754), (754, 251, 252, 757), (757, 252, 253, 760), (760, 253, 39, 256), (759, 760, 256, 255), (758, 759, 255, 254), (205, 758, 254, 31), (204, 755, 758, 205), (203, 752, 755, 204), (761, 762, 765, 764), (762, 763, 766, 765), (764, 765, 768, 767), (765, 766, 769, 768), (25, 257, 761, 214), (257, 258, 762, 761), (258, 259, 763, 762), (259, 33, 262, 763), (763, 262, 261, 766), (766, 261, 260, 769), (769, 260, 32, 250), (768, 769, 250, 249), (767, 768, 249, 248), (212, 767, 248, 24), (213, 764, 767, 212), (214, 761, 764, 213), (770, 771, 774, 773), (771, 772, 775, 774), (773, 774, 777, 776), (774, 775, 778, 777), (26, 263, 770, 220), (263, 264, 771, 770), (264, 265, 772, 771), (265, 34, 268, 772), (772, 268, 267, 775), (775, 267, 266, 778), (778, 266, 33, 259), (777, 778, 259, 258), (776, 777, 258, 257), (218, 776, 257, 25), (219, 773, 776, 218), (220, 770, 773, 219), (779, 780, 783, 782), (780, 781, 784, 783), (782, 783, 786, 785), (783, 784, 787, 786), (27, 269, 779, 226), (269, 270, 780, 779), (270, 271, 781, 780), (271, 35, 274, 781), (781, 274, 273, 784), (784, 273, 272, 787), (787, 272, 34, 265), (786, 787, 265, 264), (785, 786, 264, 263), (224, 785, 263, 26), (225, 782, 785, 224), (226, 779, 782, 225), (788, 789, 792, 791), (789, 790, 793, 792), (791, 792, 795, 794), (792, 793, 796, 795), (28, 275, 788, 232), (275, 276, 789, 788), (276, 277, 790, 789), (277, 36, 280, 790), (790, 280, 279, 793), (793, 279, 278, 796), (796, 278, 35, 271), (795, 796, 271, 270), (794, 795, 270, 269), (230, 794, 269, 27), (231, 791, 794, 230), (232, 788, 791, 231), (797, 798, 801, 800), (798, 799, 802, 801), (800, 801, 804, 803), (801, 802, 805, 804), (29, 281, 797, 238), (281, 282, 798, 797), (282, 283, 799, 798), (283, 37, 286, 799), (799, 286, 285, 802), (802, 285, 284, 805), (805, 284, 36, 277), (804, 805, 277, 276), (803, 804, 276, 275), (236, 803, 275, 28), (237, 800, 803, 236), (238, 797, 800, 237), (806, 807, 810, 809), (807, 808, 811, 810), (809, 810, 813, 812), (810, 811, 814, 813), (30, 287, 806, 244), (287, 288, 807, 806), (288, 289, 808, 807), (289, 38, 292, 808), (808, 292, 291, 811), (811, 291, 290, 814), (814, 290, 37, 283), (813, 814, 283, 282), (812, 813, 282, 281), (242, 812, 281, 29), (243, 809, 812, 242), (244, 806, 809, 243), (815, 816, 819, 818), (816, 817, 820, 819), (818, 819, 822, 821), (819, 820, 823, 822), (31, 254, 815, 247), (254, 255, 816, 815), (255, 256, 817, 816), (256, 39, 295, 817), (817, 295, 294, 820), (820, 294, 293, 823), (823, 293, 38, 289), (822, 823, 289, 288), (821, 822, 288, 287), (245, 821, 287, 30), (246, 818, 821, 245), (247, 815, 818, 246), (824, 825, 828, 827), (825, 826, 829, 828), (827, 828, 831, 830), (828, 829, 832, 831), (32, 296, 824, 251), (296, 297, 825, 824), (297, 298, 826, 825), (298, 40, 299, 826), (826, 299, 300, 829), (829, 300, 301, 832), (832, 301, 47, 304), (831, 832, 304, 303), (830, 831, 303, 302), (253, 830, 302, 39), (252, 827, 830, 253), (251, 824, 827, 252), (833, 834, 837, 836), (834, 835, 838, 837), (836, 837, 840, 839), (837, 838, 841, 840), (33, 305, 833, 262), (305, 306, 834, 833), (306, 307, 835, 834), (307, 41, 310, 835), (835, 310, 309, 838), (838, 309, 308, 841), (841, 308, 40, 298), (840, 841, 298, 297), (839, 840, 297, 296), (260, 839, 296, 32), (261, 836, 839, 260), (262, 833, 836, 261), (842, 843, 846, 845), (843, 844, 847, 846), (845, 846, 849, 848), (846, 847, 850, 849), (34, 311, 842, 268), (311, 312, 843, 842), (312, 313, 844, 843), (313, 42, 316, 844), (844, 316, 315, 847), (847, 315, 314, 850), (850, 314, 41, 307), (849, 850, 307, 306), (848, 849, 306, 305), (266, 848, 305, 33), (267, 845, 848, 266), (268, 842, 845, 267), (851, 852, 855, 854), (852, 853, 856, 855), (854, 855, 858, 857), (855, 856, 859, 858), (35, 317, 851, 274), (317, 318, 852, 851), (318, 319, 853, 852), (319, 43, 322, 853), (853, 322, 321, 856), (856, 321, 320, 859), (859, 320, 42, 313), (858, 859, 313, 312), (857, 858, 312, 311), (272, 857, 311, 34), (273, 854, 857, 272), (274, 851, 854, 273), (860, 861, 864, 863), (861, 862, 865, 864), (863, 864, 867, 866), (864, 865, 868, 867), (36, 323, 860, 280), (323, 324, 861, 860), (324, 325, 862, 861), (325, 44, 328, 862), (862, 328, 327, 865), (865, 327, 326, 868), (868, 326, 43, 319), (867, 868, 319, 318), (866, 867, 318, 317), (278, 866, 317, 35), (279, 863, 866, 278), (280, 860, 863, 279), (869, 870, 873, 872), (870, 871, 874, 873), (872, 873, 876, 875), (873, 874, 877, 876), (37, 329, 869, 286), (329, 330, 870, 869), (330, 331, 871, 870), (331, 45, 334, 871), (871, 334, 333, 874), (874, 333, 332, 877), (877, 332, 44, 325), (876, 877, 325, 324), (875, 876, 324, 323), (284, 875, 323, 36), (285, 872, 875, 284), (286, 869, 872, 285), (878, 879, 882, 881), (879, 880, 883, 882), (881, 882, 885, 884), (882, 883, 886, 885), (38, 335, 878, 292), (335, 336, 879, 878), (336, 337, 880, 879), (337, 46, 340, 880), (880, 340, 339, 883), (883, 339, 338, 886), (886, 338, 45, 331), (885, 886, 331, 330), (884, 885, 330, 329), (290, 884, 329, 37), (291, 881, 884, 290), (292, 878, 881, 291), (887, 888, 891, 890), (888, 889, 892, 891), (890, 891, 894, 893), (891, 892, 895, 894), (39, 302, 887, 295), (302, 303, 888, 887), (303, 304, 889, 888), (304, 47, 343, 889), (889, 343, 342, 892), (892, 342, 341, 895), (895, 341, 46, 337), (894, 895, 337, 336), (893, 894, 336, 335), (293, 893, 335, 38), (294, 890, 893, 293), (295, 887, 890, 294), (896, 897, 900, 899), (897, 898, 901, 900), (899, 900, 903, 902), (900, 901, 904, 903), (40, 344, 896, 299), (344, 345, 897, 896), (345, 346, 898, 897), (346, 48, 347, 898), (898, 347, 348, 901), (901, 348, 349, 904), (904, 349, 55, 352), (903, 904, 352, 351), (902, 903, 351, 350), (301, 902, 350, 47), (300, 899, 902, 301), (299, 896, 899, 300), (905, 906, 909, 908), (906, 907, 910, 909), (908, 909, 912, 911), (909, 910, 913, 912), (41, 353, 905, 310), (353, 354, 906, 905), (354, 355, 907, 906), (355, 49, 358, 907), (907, 358, 357, 910), (910, 357, 356, 913), (913, 356, 48, 346), (912, 913, 346, 345), (911, 912, 345, 344), (308, 911, 344, 40), (309, 908, 911, 308), (310, 905, 908, 309), (914, 915, 918, 917), (915, 916, 919, 918), (917, 918, 921, 920), (918, 919, 922, 921), (42, 359, 914, 316), (359, 360, 915, 914), (360, 361, 916, 915), (361, 50, 364, 916), (916, 364, 363, 919), (919, 363, 362, 922), (922, 362, 49, 355), (921, 922, 355, 354), (920, 921, 354, 353), (314, 920, 353, 41), (315, 917, 920, 314), (316, 914, 917, 315), (923, 924, 927, 926), (924, 925, 928, 927), (926, 927, 930, 929), (927, 928, 931, 930), (43, 365, 923, 322), (365, 366, 924, 923), (366, 367, 925, 924), (367, 51, 370, 925), (925, 370, 369, 928), (928, 369, 368, 931), (931, 368, 50, 361), (930, 931, 361, 360), (929, 930, 360, 359), (320, 929, 359, 42), (321, 926, 929, 320), (322, 923, 926, 321), (932, 933, 936, 935), (933, 934, 937, 936), (935, 936, 939, 938), (936, 937, 940, 939), (44, 371, 932, 328), (371, 372, 933, 932), (372, 373, 934, 933), (373, 52, 376, 934), (934, 376, 375, 937), (937, 375, 374, 940), (940, 374, 51, 367), (939, 940, 367, 366), (938, 939, 366, 365), (326, 938, 365, 43), (327, 935, 938, 326), (328, 932, 935, 327), (941, 942, 945, 944), (942, 943, 946, 945), (944, 945, 948, 947), (945, 946, 949, 948), (45, 377, 941, 334), (377, 378, 942, 941), (378, 379, 943, 942), (379, 53, 382, 943), (943, 382, 381, 946), (946, 381, 380, 949), (949, 380, 52, 373), (948, 949, 373, 372), (947, 948, 372, 371), (332, 947, 371, 44), (333, 944, 947, 332), (334, 941, 944, 333), (950, 951, 954, 953), (951, 952, 955, 954), (953, 954, 957, 956), (954, 955, 958, 957), (46, 383, 950, 340), (383, 384, 951, 950), (384, 385, 952, 951), (385, 54, 388, 952), (952, 388, 387, 955), (955, 387, 386, 958), (958, 386, 53, 379), (957, 958, 379, 378), (956, 957, 378, 377), (338, 956, 377, 45), (339, 953, 956, 338), (340, 950, 953, 339), (959, 960, 963, 962), (960, 961, 964, 963), (962, 963, 966, 965), (963, 964, 967, 966), (47, 350, 959, 343), (350, 351, 960, 959), (351, 352, 961, 960), (352, 55, 391, 961), (961, 391, 390, 964), (964, 390, 389, 967), (967, 389, 54, 385), (966, 967, 385, 384), (965, 966, 384, 383), (341, 965, 383, 46), (342, 962, 965, 341), (343, 959, 962, 342), (968, 969, 972, 971), (969, 970, 973, 972), (971, 972, 975, 974), (972, 973, 976, 975), (48, 392, 968, 347), (392, 393, 969, 968), (393, 394, 970, 969), (394, 56, 395, 970), (970, 395, 396, 973), (973, 396, 397, 976), (976, 397, 63, 400), (975, 976, 400, 399), (974, 975, 399, 398), (349, 974, 398, 55), (348, 971, 974, 349), (347, 968, 971, 348), (977, 978, 981, 980), (978, 979, 982, 981), (980, 981, 984, 983), (981, 982, 985, 984), (49, 401, 977, 358), (401, 402, 978, 977), (402, 403, 979, 978), (403, 57, 406, 979), (979, 406, 405, 982), (982, 405, 404, 985), (985, 404, 56, 394), (984, 985, 394, 393), (983, 984, 393, 392), (356, 983, 392, 48), (357, 980, 983, 356), (358, 977, 980, 357), (986, 987, 990, 989), (987, 988, 991, 990), (989, 990, 993, 992), (990, 991, 994, 993), (50, 407, 986, 364), (407, 408, 987, 986), (408, 409, 988, 987), (409, 58, 412, 988), (988, 412, 411, 991), (991, 411, 410, 994), (994, 410, 57, 403), (993, 994, 403, 402), (992, 993, 402, 401), (362, 992, 401, 49), (363, 989, 992, 362), (364, 986, 989, 363), (995, 996, 999, 998), (996, 997, 1000, 999), (998, 999, 1002, 1001), (999, 1000, 1003, 1002), (51, 413, 995, 370), (413, 414, 996, 995), (414, 415, 997, 996), (415, 59, 418, 997), (997, 418, 417, 1000), (1000, 417, 416, 1003), (1003, 416, 58, 409), (1002, 1003, 409, 408), (1001, 1002, 408, 407), (368, 1001, 407, 50), (369, 998, 1001, 368), (370, 995, 998, 369), (1004, 1005, 1008, 1007), (1005, 1006, 1009, 1008), (1007, 1008, 1011, 1010), (1008, 1009, 1012, 1011), (52, 419, 1004, 376), (419, 420, 1005, 1004), (420, 421, 1006, 1005), (421, 60, 424, 1006), (1006, 424, 423, 1009), (1009, 423, 422, 1012), (1012, 422, 59, 415), (1011, 1012, 415, 414), (1010, 1011, 414, 413), (374, 1010, 413, 51), (375, 1007, 1010, 374), (376, 1004, 1007, 375), (1013, 1014, 1017, 1016), (1014, 1015, 1018, 1017), (1016, 1017, 1020, 1019), (1017, 1018, 1021, 1020), (53, 425, 1013, 382), (425, 426, 1014, 1013), (426, 427, 1015, 1014), (427, 61, 430, 1015), (1015, 430, 429, 1018), (1018, 429, 428, 1021), (1021, 428, 60, 421), (1020, 1021, 421, 420), (1019, 1020, 420, 419), (380, 1019, 419, 52), (381, 1016, 1019, 380), (382, 1013, 1016, 381), (1022, 1023, 1026, 1025), (1023, 1024, 1027, 1026), (1025, 1026, 1029, 1028), (1026, 1027, 1030, 1029), (54, 431, 1022, 388), (431, 432, 1023, 1022), (432, 433, 1024, 1023), (433, 62, 436, 1024), (1024, 436, 435, 1027), (1027, 435, 434, 1030), (1030, 434, 61, 427), (1029, 1030, 427, 426), (1028, 1029, 426, 425), (386, 1028, 425, 53), (387, 1025, 1028, 386), (388, 1022, 1025, 387), (1031, 1032, 1035, 1034), (1032, 1033, 1036, 1035), (1034, 1035, 1038, 1037), (1035, 1036, 1039, 1038), (55, 398, 1031, 391), (398, 399, 1032, 1031), (399, 400, 1033, 1032), (400, 63, 439, 1033), (1033, 439, 438, 1036), (1036, 438, 437, 1039), (1039, 437, 62, 433), (1038, 1039, 433, 432), (1037, 1038, 432, 431), (389, 1037, 431, 54), (390, 1034, 1037, 389), (391, 1031, 1034, 390), (1040, 1041, 1044, 1043), (1041, 1042, 1045, 1044), (1043, 1044, 1047, 1046), (1044, 1045, 1048, 1047), (56, 440, 1040, 395), (440, 441, 1041, 1040), (441, 442, 1042, 1041), (442, 64, 443, 1042), (1042, 443, 444, 1045), (1045, 444, 445, 1048), (1048, 445, 71, 448), (1047, 1048, 448, 447), (1046, 1047, 447, 446), (397, 1046, 446, 63), (396, 1043, 1046, 397), (395, 1040, 1043, 396), (1049, 1050, 1053, 1052), (1050, 1051, 1054, 1053), (1052, 1053, 1056, 1055), (1053, 1054, 1057, 1056), (57, 449, 1049, 406), (449, 450, 1050, 1049), (450, 451, 1051, 1050), (451, 65, 454, 1051), (1051, 454, 453, 1054), (1054, 453, 452, 1057), (1057, 452, 64, 442), (1056, 1057, 442, 441), (1055, 1056, 441, 440), (404, 1055, 440, 56), (405, 1052, 1055, 404), (406, 1049, 1052, 405), (1058, 1059, 1062, 1061), (1059, 1060, 1063, 1062), (1061, 1062, 1065, 1064), (1062, 1063, 1066, 1065), (58, 455, 1058, 412), (455, 456, 1059, 1058), (456, 457, 1060, 1059), (457, 66, 460, 1060), (1060, 460, 459, 1063), (1063, 459, 458, 1066), (1066, 458, 65, 451), (1065, 1066, 451, 450), (1064, 1065, 450, 449), (410, 1064, 449, 57), (411, 1061, 1064, 410), (412, 1058, 1061, 411), (1067, 1068, 1071, 1070), (1068, 1069, 1072, 1071), (1070, 1071, 1074, 1073), (1071, 1072, 1075, 1074), (59, 461, 1067, 418), (461, 462, 1068, 1067), (462, 463, 1069, 1068), (463, 67, 466, 1069), (1069, 466, 465, 1072), (1072, 465, 464, 1075), (1075, 464, 66, 457), (1074, 1075, 457, 456), (1073, 1074, 456, 455), (416, 1073, 455, 58), (417, 1070, 1073, 416), (418, 1067, 1070, 417), (1076, 1077, 1080, 1079), (1077, 1078, 1081, 1080), (1079, 1080, 1083, 1082), (1080, 1081, 1084, 1083), (60, 467, 1076, 424), (467, 468, 1077, 1076), (468, 469, 1078, 1077), (469, 68, 472, 1078), (1078, 472, 471, 1081), (1081, 471, 470, 1084), (1084, 470, 67, 463), (1083, 1084, 463, 462), (1082, 1083, 462, 461), (422, 1082, 461, 59), (423, 1079, 1082, 422), (424, 1076, 1079, 423), (1085, 1086, 1089, 1088), (1086, 1087, 1090, 1089), (1088, 1089, 1092, 1091), (1089, 1090, 1093, 1092), (61, 473, 1085, 430), (473, 474, 1086, 1085), (474, 475, 1087, 1086), (475, 69, 478, 1087), (1087, 478, 477, 1090), (1090, 477, 476, 1093), (1093, 476, 68, 469), (1092, 1093, 469, 468), (1091, 1092, 468, 467), (428, 1091, 467, 60), (429, 1088, 1091, 428), (430, 1085, 1088, 429), (1094, 1095, 1098, 1097), (1095, 1096, 1099, 1098), (1097, 1098, 1101, 1100), (1098, 1099, 1102, 1101), (62, 479, 1094, 436), (479, 480, 1095, 1094), (480, 481, 1096, 1095), (481, 70, 484, 1096), (1096, 484, 483, 1099), (1099, 483, 482, 1102), (1102, 482, 69, 475), (1101, 1102, 475, 474), (1100, 1101, 474, 473), (434, 1100, 473, 61), (435, 1097, 1100, 434), (436, 1094, 1097, 435), (1103, 1104, 1107, 1106), (1104, 1105, 1108, 1107), (1106, 1107, 1110, 1109), (1107, 1108, 1111, 1110), (63, 446, 1103, 439), (446, 447, 1104, 1103), (447, 448, 1105, 1104), (448, 71, 487, 1105), (1105, 487, 486, 1108), (1108, 486, 485, 1111), (1111, 485, 70, 481), (1110, 1111, 481, 480), (1109, 1110, 480, 479), (437, 1109, 479, 62), (438, 1106, 1109, 437), (439, 1103, 1106, 438), (1112, 1113, 1116, 1115), (1113, 1114, 1117, 1116), (1115, 1116, 1119, 1118), (1116, 1117, 1120, 1119), (64, 488, 1112, 443), (488, 489, 1113, 1112), (489, 490, 1114, 1113), (490, 72, 491, 1114), (1114, 491, 492, 1117), (1117, 492, 493, 1120), (1120, 493, 79, 496), (1119, 1120, 496, 495), (1118, 1119, 495, 494), (445, 1118, 494, 71), (444, 1115, 1118, 445), (443, 1112, 1115, 444), (1121, 1122, 1125, 1124), (1122, 1123, 1126, 1125), (1124, 1125, 1128, 1127), (1125, 1126, 1129, 1128), (65, 497, 1121, 454), (497, 498, 1122, 1121), (498, 499, 1123, 1122), (499, 73, 502, 1123), (1123, 502, 501, 1126), (1126, 501, 500, 1129), (1129, 500, 72, 490), (1128, 1129, 490, 489), (1127, 1128, 489, 488), (452, 1127, 488, 64), (453, 1124, 1127, 452), (454, 1121, 1124, 453), (1130, 1131, 1134, 1133), (1131, 1132, 1135, 1134), (1133, 1134, 1137, 1136), (1134, 1135, 1138, 1137), (66, 503, 1130, 460), (503, 504, 1131, 1130), (504, 505, 1132, 1131), (505, 74, 508, 1132), (1132, 508, 507, 1135), (1135, 507, 506, 1138), (1138, 506, 73, 499), (1137, 1138, 499, 498), (1136, 1137, 498, 497), (458, 1136, 497, 65), (459, 1133, 1136, 458), (460, 1130, 1133, 459), (1139, 1140, 1143, 1142), (1140, 1141, 1144, 1143), (1142, 1143, 1146, 1145), (1143, 1144, 1147, 1146), (67, 509, 1139, 466), (509, 510, 1140, 1139), (510, 511, 1141, 1140), (511, 75, 514, 1141), (1141, 514, 513, 1144), (1144, 513, 512, 1147), (1147, 512, 74, 505), (1146, 1147, 505, 504), (1145, 1146, 504, 503), (464, 1145, 503, 66), (465, 1142, 1145, 464), (466, 1139, 1142, 465), (1148, 1149, 1152, 1151), (1149, 1150, 1153, 1152), (1151, 1152, 1155, 1154), (1152, 1153, 1156, 1155), (68, 515, 1148, 472), (515, 516, 1149, 1148), (516, 517, 1150, 1149), (517, 76, 520, 1150), (1150, 520, 519, 1153), (1153, 519, 518, 1156), (1156, 518, 75, 511), (1155, 1156, 511, 510), (1154, 1155, 510, 509), (470, 1154, 509, 67), (471, 1151, 1154, 470), (472, 1148, 1151, 471), (1157, 1158, 1161, 1160), (1158, 1159, 1162, 1161), (1160, 1161, 1164, 1163), (1161, 1162, 1165, 1164), (69, 521, 1157, 478), (521, 522, 1158, 1157), (522, 523, 1159, 1158), (523, 77, 526, 1159), (1159, 526, 525, 1162), (1162, 525, 524, 1165), (1165, 524, 76, 517), (1164, 1165, 517, 516), (1163, 1164, 516, 515), (476, 1163, 515, 68), (477, 1160, 1163, 476), (478, 1157, 1160, 477), (1166, 1167, 1170, 1169), (1167, 1168, 1171, 1170), (1169, 1170, 1173, 1172), (1170, 1171, 1174, 1173), (70, 527, 1166, 484), (527, 528, 1167, 1166), (528, 529, 1168, 1167), (529, 78, 532, 1168), (1168, 532, 531, 1171), (1171, 531, 530, 1174), (1174, 530, 77, 523), (1173, 1174, 523, 522), (1172, 1173, 522, 521), (482, 1172, 521, 69), (483, 1169, 1172, 482), (484, 1166, 1169, 483), (1175, 1176, 1179, 1178), (1176, 1177, 1180, 1179), (1178, 1179, 1182, 1181), (1179, 1180, 1183, 1182), (71, 494, 1175, 487), (494, 495, 1176, 1175), (495, 496, 1177, 1176), (496, 79, 535, 1177), (1177, 535, 534, 1180), (1180, 534, 533, 1183), (1183, 533, 78, 529), (1182, 1183, 529, 528), (1181, 1182, 528, 527), (485, 1181, 527, 70), (486, 1178, 1181, 485), (487, 1175, 1178, 486)])
me_cube_000.polygons.foreach_set('use_smooth', [True] * 1152)
me_cube_000.use_remesh_preserve_volume = False
me_cube_000.use_remesh_preserve_attributes = False
me_cube_000.use_mirror_vertex_groups = False
me_cube_000.update()

# ---- objects
ob_wire_006_001 = bpy.data.objects.new('Wire_006.001', me_cube_000)

# ---- transforms, parenting, visibility, modifiers, constraints
ob_wire_006_001.location = (-5.114, 4.279, 6.934)
ob_wire_006_001.rotation_euler = (2.951, -0.0, 0.0)
ob_wire_006_001.lineart.crease_threshold = 0.0

# ---- collection membership
col_collection_1.objects.link(ob_wire_006_001)

# ---- scene / render settings (as saved in the file)
scene.frame_start = 1; scene.frame_end = 250; scene.frame_set(1)
scene.render.engine = 'BLENDER_EEVEE_NEXT'
scene.render.resolution_percentage = 50
scene.render.dither_intensity = 0.0
scene.cycles.use_denoising = False
scene.cycles.samples = 128
scene.cycles.sampling_pattern = 'TABULATED_SOBOL'
scene.cycles.use_adaptive_sampling = False
scene.cycles.use_light_tree = False
scene.cycles.blur_glossy = 0.0
scene.cycles.sample_clamp_indirect = 0.0
scene.view_settings.view_transform = 'Standard'
bpy.context.view_layer.update()

# ---- added for rendering (the .blend has no active camera and no usable light): camera, sun
cam_auto = bpy.data.cameras.new('AutoCamera')
cam_auto.lens = 50.0
cam_auto.sensor_width = 36.0
cam_auto.clip_end = 1000.0
ob_auto_camera = bpy.data.objects.new('AutoCamera', cam_auto)
scene.collection.objects.link(ob_auto_camera)
ob_auto_camera.location = (-1.61471, 0.238269, 9.3178)
ob_auto_camera.rotation_euler = (1.09748, -7.21219e-08, 0.694738)
scene.camera = ob_auto_camera
light_auto_sun = bpy.data.lights.new('AutoSun', 'SUN')
light_auto_sun.energy = 3.0
light_auto_sun.angle = 0.0523599
ob_auto_sun = bpy.data.objects.new('AutoSun', light_auto_sun)
scene.collection.objects.link(ob_auto_sun)
ob_auto_sun.rotation_euler = (0.872665, 0.174533, 0.523599)
bpy.context.view_layer.update()
